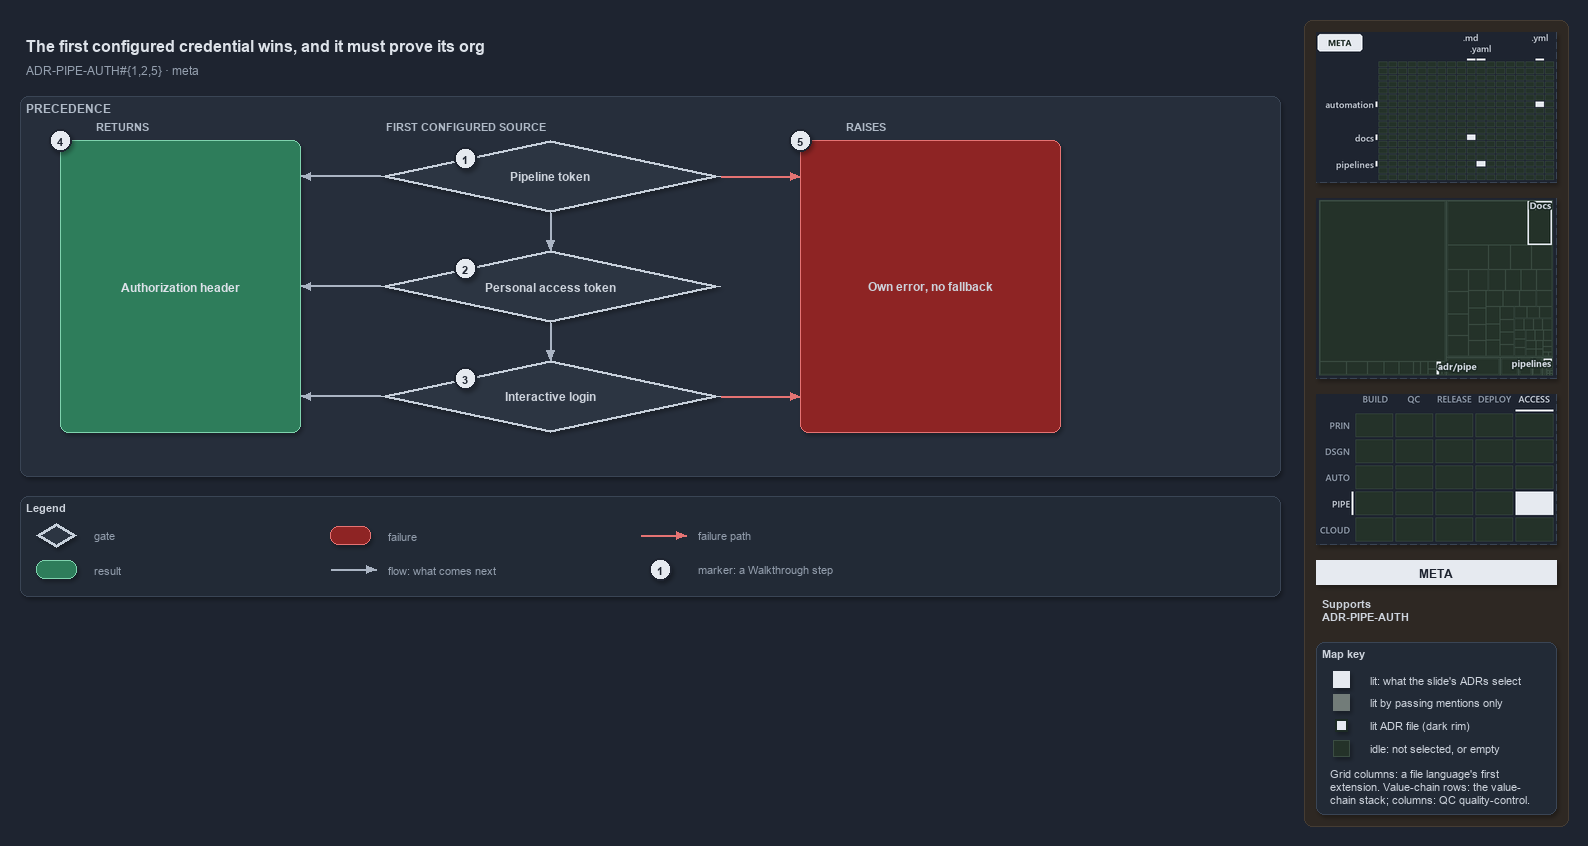

The diagram above was exported from draw.io. Its source (the exported page's mxGraphModel, read from the mxfile embedded in the PNG):
<mxGraphModel dx="1024" dy="768" grid="0" gridSize="10" guides="1" tooltips="1" connect="1" arrows="1" fold="1" page="1" pageScale="1" pageWidth="1572" pageHeight="610" background="#1E2430" math="0" shadow="1">
  <root>
    <mxCell id="0" />
    <mxCell id="1" parent="0" />
    <mxCell id="sidebar-bg" value="" style="rounded=1;arcSize=2;html=1;fillColor=#2E2823;strokeColor=#453C33;shadow=0;" vertex="1" parent="1">
      <mxGeometry x="1304" y="4" width="264" height="806" as="geometry" />
    </mxCell>
    <mxCell id="title" value="The first configured credential wins, and it must prove its org" style="text;html=1;align=left;verticalAlign=middle;fontSize=16;fontStyle=1;fontColor=#DDE2E9;" vertex="1" parent="1">
      <mxGeometry x="20" y="14" width="1260" height="30" as="geometry" />
    </mxCell>
    <mxCell id="subtitle" value="ADR-PIPE-AUTH#{1,2,5} &amp;#183; meta" style="text;html=1;align=left;verticalAlign=middle;fontSize=12;fontColor=#949FAE;" vertex="1" parent="1">
      <mxGeometry x="20" y="44" width="1240" height="20" as="geometry" />
    </mxCell>
    <mxCell id="band" value="PRECEDENCE" style="rounded=1;html=1;arcSize=3;fillColor=#262E3B;strokeColor=#3A4555;verticalAlign=top;align=left;spacingLeft=8;fontStyle=1;fontSize=12;fontColor=#B0BAC7;" vertex="1" parent="1">
      <mxGeometry x="20" y="80" width="1260" height="380" as="geometry" />
    </mxCell>
    <mxCell id="col-result" value="RETURNS" style="text;html=1;align=left;verticalAlign=middle;fontSize=11;fontStyle=1;fontColor=#B0BAC7;" vertex="1" parent="1">
      <mxGeometry x="90" y="100" width="120" height="18" as="geometry" />
    </mxCell>
    <mxCell id="col-source" value="FIRST CONFIGURED SOURCE" style="text;html=1;align=left;verticalAlign=middle;fontSize=11;fontStyle=1;fontColor=#B0BAC7;" vertex="1" parent="1">
      <mxGeometry x="380" y="100" width="220" height="18" as="geometry" />
    </mxCell>
    <mxCell id="col-fail" value="RAISES" style="text;html=1;align=left;verticalAlign=middle;fontSize=11;fontStyle=1;fontColor=#B0BAC7;" vertex="1" parent="1">
      <mxGeometry x="840" y="100" width="120" height="18" as="geometry" />
    </mxCell>
    <mxCell id="g-pipeline" value="&lt;b&gt;Pipeline token&lt;/b&gt;" style="rhombus;whiteSpace=wrap;html=1;fillColor=#2C3542;strokeColor=#C7D0DB;strokeWidth=3;fontSize=12;fontColor=#CDD3DC;" vertex="1" parent="1">
      <mxGeometry x="380" y="124" width="340" height="72" as="geometry" />
    </mxCell>
    <mxCell id="mark-1" value="1" style="ellipse;html=1;fillColor=#E6EAF0;strokeColor=#1E2430;strokeWidth=2;fontColor=#1E2430;fontStyle=1;fontSize=11;" vertex="1" parent="1">
      <mxGeometry x="454.0" y="131.0" width="22" height="22" as="geometry" />
    </mxCell>
    <mxCell id="g-pat" value="&lt;b&gt;Personal access token&lt;/b&gt;" style="rhombus;whiteSpace=wrap;html=1;fillColor=#2C3542;strokeColor=#C7D0DB;strokeWidth=3;fontSize=12;fontColor=#CDD3DC;" vertex="1" parent="1">
      <mxGeometry x="380" y="234" width="340" height="72" as="geometry" />
    </mxCell>
    <mxCell id="mark-2" value="2" style="ellipse;html=1;fillColor=#E6EAF0;strokeColor=#1E2430;strokeWidth=2;fontColor=#1E2430;fontStyle=1;fontSize=11;" vertex="1" parent="1">
      <mxGeometry x="454.0" y="241.0" width="22" height="22" as="geometry" />
    </mxCell>
    <mxCell id="g-login" value="&lt;b&gt;Interactive login&lt;/b&gt;" style="rhombus;whiteSpace=wrap;html=1;fillColor=#2C3542;strokeColor=#C7D0DB;strokeWidth=3;fontSize=12;fontColor=#CDD3DC;" vertex="1" parent="1">
      <mxGeometry x="380" y="344" width="340" height="72" as="geometry" />
    </mxCell>
    <mxCell id="mark-3" value="3" style="ellipse;html=1;fillColor=#E6EAF0;strokeColor=#1E2430;strokeWidth=2;fontColor=#1E2430;fontStyle=1;fontSize=11;" vertex="1" parent="1">
      <mxGeometry x="454.0" y="351.0" width="22" height="22" as="geometry" />
    </mxCell>
    <mxCell id="r-header" value="&lt;b&gt;Authorization header&lt;/b&gt;" style="rounded=1;whiteSpace=wrap;html=1;arcSize=20;fillColor=#2E7D5B;strokeColor=#7FD3AE;fontColor=#DDE2E9;fontSize=12;" vertex="1" parent="1">
      <mxGeometry x="60" y="124" width="240" height="292" as="geometry" />
    </mxCell>
    <mxCell id="f-own" value="&lt;b&gt;Own error, no fallback&lt;/b&gt;" style="rounded=1;whiteSpace=wrap;html=1;arcSize=20;fillColor=#8E2424;strokeColor=#E57373;fontSize=12;" vertex="1" parent="1">
      <mxGeometry x="800" y="124" width="260" height="292" as="geometry" />
    </mxCell>
    <mxCell id="p-e-g-pipeline-header-a" value="" style="text;html=1;strokeColor=none;fillColor=none;" vertex="1" parent="1">
      <mxGeometry x="380" y="160" width="1" height="1" as="geometry" />
    </mxCell>
    <mxCell id="p-e-g-pipeline-header-b" value="" style="text;html=1;strokeColor=none;fillColor=none;" vertex="1" parent="1">
      <mxGeometry x="300" y="160" width="1" height="1" as="geometry" />
    </mxCell>
    <mxCell id="e-g-pipeline-header" value="" style="edgeStyle=orthogonalEdgeStyle;rounded=1;html=1;fontSize=10;endArrow=block;strokeColor=#AAB4C3;fontColor=#CDD3DC;shadow=0;" edge="1" parent="1" source="p-e-g-pipeline-header-a" target="p-e-g-pipeline-header-b">
      <mxGeometry relative="1" as="geometry" />
    </mxCell>
    <mxCell id="p-e-g-pat-header-a" value="" style="text;html=1;strokeColor=none;fillColor=none;" vertex="1" parent="1">
      <mxGeometry x="380" y="270" width="1" height="1" as="geometry" />
    </mxCell>
    <mxCell id="p-e-g-pat-header-b" value="" style="text;html=1;strokeColor=none;fillColor=none;" vertex="1" parent="1">
      <mxGeometry x="300" y="270" width="1" height="1" as="geometry" />
    </mxCell>
    <mxCell id="e-g-pat-header" value="" style="edgeStyle=orthogonalEdgeStyle;rounded=1;html=1;fontSize=10;endArrow=block;strokeColor=#AAB4C3;fontColor=#CDD3DC;shadow=0;" edge="1" parent="1" source="p-e-g-pat-header-a" target="p-e-g-pat-header-b">
      <mxGeometry relative="1" as="geometry" />
    </mxCell>
    <mxCell id="p-e-g-login-header-a" value="" style="text;html=1;strokeColor=none;fillColor=none;" vertex="1" parent="1">
      <mxGeometry x="380" y="380" width="1" height="1" as="geometry" />
    </mxCell>
    <mxCell id="p-e-g-login-header-b" value="" style="text;html=1;strokeColor=none;fillColor=none;" vertex="1" parent="1">
      <mxGeometry x="300" y="380" width="1" height="1" as="geometry" />
    </mxCell>
    <mxCell id="e-g-login-header" value="" style="edgeStyle=orthogonalEdgeStyle;rounded=1;html=1;fontSize=10;endArrow=block;strokeColor=#AAB4C3;fontColor=#CDD3DC;shadow=0;" edge="1" parent="1" source="p-e-g-login-header-a" target="p-e-g-login-header-b">
      <mxGeometry relative="1" as="geometry" />
    </mxCell>
    <mxCell id="p-e-pipeline-pat-a" value="" style="text;html=1;strokeColor=none;fillColor=none;" vertex="1" parent="1">
      <mxGeometry x="550" y="196" width="1" height="1" as="geometry" />
    </mxCell>
    <mxCell id="p-e-pipeline-pat-b" value="" style="text;html=1;strokeColor=none;fillColor=none;" vertex="1" parent="1">
      <mxGeometry x="550" y="234" width="1" height="1" as="geometry" />
    </mxCell>
    <mxCell id="e-pipeline-pat" value="" style="edgeStyle=orthogonalEdgeStyle;rounded=1;html=1;fontSize=10;endArrow=block;strokeColor=#AAB4C3;fontColor=#CDD3DC;shadow=0;" edge="1" parent="1" source="p-e-pipeline-pat-a" target="p-e-pipeline-pat-b">
      <mxGeometry relative="1" as="geometry" />
    </mxCell>
    <mxCell id="p-e-pat-login-a" value="" style="text;html=1;strokeColor=none;fillColor=none;" vertex="1" parent="1">
      <mxGeometry x="550" y="306" width="1" height="1" as="geometry" />
    </mxCell>
    <mxCell id="p-e-pat-login-b" value="" style="text;html=1;strokeColor=none;fillColor=none;" vertex="1" parent="1">
      <mxGeometry x="550" y="344" width="1" height="1" as="geometry" />
    </mxCell>
    <mxCell id="e-pat-login" value="" style="edgeStyle=orthogonalEdgeStyle;rounded=1;html=1;fontSize=10;endArrow=block;strokeColor=#AAB4C3;fontColor=#CDD3DC;shadow=0;" edge="1" parent="1" source="p-e-pat-login-a" target="p-e-pat-login-b">
      <mxGeometry relative="1" as="geometry" />
    </mxCell>
    <mxCell id="p-e-pipeline-own-a" value="" style="text;html=1;strokeColor=none;fillColor=none;" vertex="1" parent="1">
      <mxGeometry x="720" y="160" width="1" height="1" as="geometry" />
    </mxCell>
    <mxCell id="p-e-pipeline-own-b" value="" style="text;html=1;strokeColor=none;fillColor=none;" vertex="1" parent="1">
      <mxGeometry x="800" y="160" width="1" height="1" as="geometry" />
    </mxCell>
    <mxCell id="e-pipeline-own" value="" style="edgeStyle=orthogonalEdgeStyle;rounded=1;html=1;fontSize=10;endArrow=block;strokeColor=#E57373;fontColor=#CDD3DC;shadow=0;" edge="1" parent="1" source="p-e-pipeline-own-a" target="p-e-pipeline-own-b">
      <mxGeometry relative="1" as="geometry" />
    </mxCell>
    <mxCell id="p-e-login-own-a" value="" style="text;html=1;strokeColor=none;fillColor=none;" vertex="1" parent="1">
      <mxGeometry x="720" y="380" width="1" height="1" as="geometry" />
    </mxCell>
    <mxCell id="p-e-login-own-b" value="" style="text;html=1;strokeColor=none;fillColor=none;" vertex="1" parent="1">
      <mxGeometry x="800" y="380" width="1" height="1" as="geometry" />
    </mxCell>
    <mxCell id="e-login-own" value="" style="edgeStyle=orthogonalEdgeStyle;rounded=1;html=1;fontSize=10;endArrow=block;strokeColor=#E57373;fontColor=#CDD3DC;shadow=0;" edge="1" parent="1" source="p-e-login-own-a" target="p-e-login-own-b">
      <mxGeometry relative="1" as="geometry" />
    </mxCell>
    <mxCell id="mark-4" value="4" style="ellipse;html=1;fillColor=#E6EAF0;strokeColor=#1E2430;strokeWidth=2;fontColor=#1E2430;fontStyle=1;fontSize=11;" vertex="1" parent="1">
      <mxGeometry x="49" y="113" width="22" height="22" as="geometry" />
    </mxCell>
    <mxCell id="mark-5" value="5" style="ellipse;html=1;fillColor=#E6EAF0;strokeColor=#1E2430;strokeWidth=2;fontColor=#1E2430;fontStyle=1;fontSize=11;" vertex="1" parent="1">
      <mxGeometry x="789" y="113" width="22" height="22" as="geometry" />
    </mxCell>
    <mxCell id="legend" value="&lt;b&gt;Legend&lt;/b&gt;" style="rounded=1;whiteSpace=wrap;html=1;arcSize=6;fillColor=#222A36;strokeColor=#3A4555;align=left;verticalAlign=top;spacing=8;fontSize=11;fontColor=#CDD3DC;" vertex="1" parent="1">
      <mxGeometry x="20" y="480" width="1260" height="100" as="geometry" />
    </mxCell>
    <mxCell id="legend-0" value="" style="rhombus;whiteSpace=wrap;html=1;fillColor=#2C3542;strokeColor=#C7D0DB;strokeWidth=3;fontColor=#CDD3DC;" vertex="1" parent="1">
      <mxGeometry x="36.0" y="507.0" width="40" height="24" as="geometry" />
    </mxCell>
    <mxCell id="legend-0-text" value="gate" style="text;html=1;align=left;verticalAlign=middle;fontSize=11;fontColor=#949FAE;" vertex="1" parent="1">
      <mxGeometry x="88" y="509" width="240" height="20" as="geometry" />
    </mxCell>
    <mxCell id="legend-1" value="" style="rounded=1;whiteSpace=wrap;html=1;arcSize=20;fillColor=#2E7D5B;strokeColor=#7FD3AE;" vertex="1" parent="1">
      <mxGeometry x="36.0" y="544.0" width="40" height="18" as="geometry" />
    </mxCell>
    <mxCell id="legend-1-text" value="result" style="text;html=1;align=left;verticalAlign=middle;fontSize=11;fontColor=#949FAE;" vertex="1" parent="1">
      <mxGeometry x="88" y="543" width="240" height="20" as="geometry" />
    </mxCell>
    <mxCell id="legend-2" value="" style="rounded=1;whiteSpace=wrap;html=1;arcSize=20;fillColor=#8E2424;strokeColor=#E57373;" vertex="1" parent="1">
      <mxGeometry x="330.0" y="510.0" width="40" height="18" as="geometry" />
    </mxCell>
    <mxCell id="legend-2-text" value="failure" style="text;html=1;align=left;verticalAlign=middle;fontSize=11;fontColor=#949FAE;" vertex="1" parent="1">
      <mxGeometry x="382" y="509" width="240" height="20" as="geometry" />
    </mxCell>
    <mxCell id="legend-3-a" value="" style="text;html=1;strokeColor=none;fillColor=none;" vertex="1" parent="1">
      <mxGeometry x="330" y="553" width="1" height="1" as="geometry" />
    </mxCell>
    <mxCell id="legend-3-b" value="" style="text;html=1;strokeColor=none;fillColor=none;" vertex="1" parent="1">
      <mxGeometry x="376" y="553" width="1" height="1" as="geometry" />
    </mxCell>
    <mxCell id="legend-3" value="" style="edgeStyle=orthogonalEdgeStyle;rounded=1;html=1;fontSize=10;endArrow=block;strokeColor=#AAB4C3;fontColor=#CDD3DC;shadow=0;" edge="1" parent="1" source="legend-3-a" target="legend-3-b">
      <mxGeometry relative="1" as="geometry" />
    </mxCell>
    <mxCell id="legend-3-text" value="flow: what comes next" style="text;html=1;align=left;verticalAlign=middle;fontSize=11;fontColor=#949FAE;" vertex="1" parent="1">
      <mxGeometry x="382" y="543" width="240" height="20" as="geometry" />
    </mxCell>
    <mxCell id="legend-4-a" value="" style="text;html=1;strokeColor=none;fillColor=none;" vertex="1" parent="1">
      <mxGeometry x="640" y="519" width="1" height="1" as="geometry" />
    </mxCell>
    <mxCell id="legend-4-b" value="" style="text;html=1;strokeColor=none;fillColor=none;" vertex="1" parent="1">
      <mxGeometry x="686" y="519" width="1" height="1" as="geometry" />
    </mxCell>
    <mxCell id="legend-4" value="" style="edgeStyle=orthogonalEdgeStyle;rounded=1;html=1;fontSize=10;endArrow=block;strokeColor=#E57373;fontColor=#CDD3DC;shadow=0;" edge="1" parent="1" source="legend-4-a" target="legend-4-b">
      <mxGeometry relative="1" as="geometry" />
    </mxCell>
    <mxCell id="legend-4-text" value="failure path" style="text;html=1;align=left;verticalAlign=middle;fontSize=11;fontColor=#949FAE;" vertex="1" parent="1">
      <mxGeometry x="692" y="509" width="240" height="20" as="geometry" />
    </mxCell>
    <mxCell id="legend-5" value="1" style="ellipse;html=1;fillColor=#E6EAF0;strokeColor=#1E2430;strokeWidth=2;fontColor=#1E2430;fontStyle=1;fontSize=11;" vertex="1" parent="1">
      <mxGeometry x="649" y="542" width="22" height="22" as="geometry" />
    </mxCell>
    <mxCell id="legend-5-text" value="marker: a Walkthrough step" style="text;html=1;align=left;verticalAlign=middle;fontSize=11;fontColor=#949FAE;" vertex="1" parent="1">
      <mxGeometry x="692" y="543" width="240" height="20" as="geometry" />
    </mxCell>
    <mxCell id="minimap-grid" value="" style="shape=image;html=1;imageAspect=0;aspect=fixed;verticalLabelPosition=bottom;strokeColor=#3A4555;dashed=1;fillColor=#222A36;image=data:image/png,(base64 omitted: 9124 chars);" vertex="1" parent="1">
      <mxGeometry x="1316" y="16" width="240" height="150" as="geometry" />
    </mxCell>
    <mxCell id="minimap-tree" value="" style="shape=image;html=1;imageAspect=0;aspect=fixed;verticalLabelPosition=bottom;strokeColor=#3A4555;dashed=1;fillColor=#222A36;image=data:image/png,(base64 omitted: 9144 chars);" vertex="1" parent="1">
      <mxGeometry x="1316" y="182" width="240" height="180" as="geometry" />
    </mxCell>
    <mxCell id="minimap-chain" value="" style="shape=image;html=1;imageAspect=0;aspect=fixed;verticalLabelPosition=bottom;strokeColor=#3A4555;dashed=1;fillColor=#222A36;image=data:image/png,(base64 omitted: 13108 chars);" vertex="1" parent="1">
      <mxGeometry x="1316" y="378" width="240" height="150" as="geometry" />
    </mxCell>
    <mxCell id="lens-badge" value="META" style="rounded=0;whiteSpace=wrap;html=1;align=center;verticalAlign=middle;fontSize=12;fontStyle=1;fontColor=#1E2430;fillColor=#E6EAF0;strokeColor=none;" vertex="1" parent="1">
      <mxGeometry x="1316" y="544" width="240" height="24" as="geometry" />
    </mxCell>
    <mxCell id="supports" value="&lt;b&gt;Supports&lt;/b&gt;&lt;br&gt;ADR-PIPE-AUTH" style="text;html=1;whiteSpace=wrap;align=left;verticalAlign=top;fontSize=11;fontColor=#CDD3DC;" vertex="1" parent="1">
      <mxGeometry x="1316" y="576" width="240" height="38" as="geometry" />
    </mxCell>
    <mxCell id="mapkey" value="&lt;b&gt;Map key&lt;/b&gt;" style="rounded=1;arcSize=6;whiteSpace=wrap;html=1;align=left;verticalAlign=top;fontSize=11;fontColor=#CDD3DC;fillColor=#222A36;strokeColor=#3A4555;spacingLeft=8;spacingTop=2;" vertex="1" parent="1">
      <mxGeometry x="1316" y="626" width="240" height="172" as="geometry" />
    </mxCell>
    <mxCell id="mapkey-lit" value="" style="rounded=0;html=1;fillColor=#E6EAF0;strokeColor=#E6EAF0;" vertex="1" parent="1">
      <mxGeometry x="1333.0" y="655.0" width="16" height="16" as="geometry" />
    </mxCell>
    <mxCell id="mapkey-lit-text" value="lit: what the slide's ADRs select" style="text;html=1;align=left;verticalAlign=middle;fontSize=11;fontColor=#CDD3DC;" vertex="1" parent="1">
      <mxGeometry x="1364" y="653" width="184" height="20" as="geometry" />
    </mxCell>
    <mxCell id="mapkey-touched" value="" style="rounded=0;html=1;fillColor=#727C79;strokeColor=#727C79;" vertex="1" parent="1">
      <mxGeometry x="1333.0" y="678.0" width="16" height="16" as="geometry" />
    </mxCell>
    <mxCell id="mapkey-touched-text" value="lit by passing mentions only" style="text;html=1;align=left;verticalAlign=middle;fontSize=11;fontColor=#CDD3DC;" vertex="1" parent="1">
      <mxGeometry x="1364" y="676" width="184" height="20" as="geometry" />
    </mxCell>
    <mxCell id="mapkey-adr" value="" style="rounded=0;html=1;fillColor=#E6EAF0;strokeColor=#1C2A24;strokeWidth=2;" vertex="1" parent="1">
      <mxGeometry x="1335.0" y="703.0" width="12" height="12" as="geometry" />
    </mxCell>
    <mxCell id="mapkey-adr-text" value="lit ADR file (dark rim)" style="text;html=1;align=left;verticalAlign=middle;fontSize=11;fontColor=#CDD3DC;" vertex="1" parent="1">
      <mxGeometry x="1364" y="699" width="184" height="20" as="geometry" />
    </mxCell>
    <mxCell id="mapkey-idle" value="" style="rounded=0;html=1;fillColor=#243229;strokeColor=#3B4D43;" vertex="1" parent="1">
      <mxGeometry x="1333.0" y="724.0" width="16" height="16" as="geometry" />
    </mxCell>
    <mxCell id="mapkey-idle-text" value="idle: not selected, or empty" style="text;html=1;align=left;verticalAlign=middle;fontSize=11;fontColor=#CDD3DC;" vertex="1" parent="1">
      <mxGeometry x="1364" y="722" width="184" height="20" as="geometry" />
    </mxCell>
    <mxCell id="mapkey-codes" value="Grid columns: a file language's first&lt;br&gt;extension. Value-chain rows: the value-&lt;br&gt;chain stack; columns: QC quality-control." style="text;html=1;align=left;verticalAlign=top;whiteSpace=wrap;fontSize=11;fontColor=#CDD3DC;" vertex="1" parent="1">
      <mxGeometry x="1324" y="746" width="224" height="46" as="geometry" />
    </mxCell>
  </root>
</mxGraphModel>